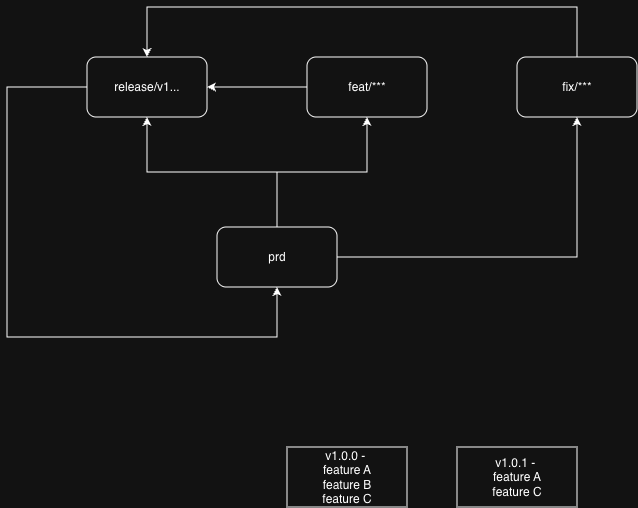

The diagram above was exported from draw.io. Its source (the exported page's mxGraphModel, read from the mxfile embedded in the PNG):
<mxGraphModel dx="1215" dy="1568" grid="1" gridSize="10" guides="1" tooltips="1" connect="1" arrows="1" fold="1" page="1" pageScale="1" pageWidth="850" pageHeight="1100" math="0" shadow="0">
  <root>
    <mxCell id="0" />
    <mxCell id="1" parent="0" />
    <mxCell id="ozpXYBg6i9MQkgjjPNxs-23" edge="1" parent="1" source="ozpXYBg6i9MQkgjjPNxs-2" style="edgeStyle=orthogonalEdgeStyle;rounded=0;orthogonalLoop=1;jettySize=auto;html=1;entryX=0.5;entryY=1;entryDx=0;entryDy=0;" target="ozpXYBg6i9MQkgjjPNxs-7">
      <mxGeometry relative="1" as="geometry" />
    </mxCell>
    <mxCell id="ozpXYBg6i9MQkgjjPNxs-25" edge="1" parent="1" source="ozpXYBg6i9MQkgjjPNxs-2" style="edgeStyle=orthogonalEdgeStyle;rounded=0;orthogonalLoop=1;jettySize=auto;html=1;exitX=0.5;exitY=0;exitDx=0;exitDy=0;" target="ozpXYBg6i9MQkgjjPNxs-9">
      <mxGeometry relative="1" as="geometry" />
    </mxCell>
    <mxCell id="oPo5z09dHn3Aupcio9Hi-2" edge="1" parent="1" source="ozpXYBg6i9MQkgjjPNxs-2" style="edgeStyle=orthogonalEdgeStyle;rounded=0;orthogonalLoop=1;jettySize=auto;html=1;entryX=0.5;entryY=1;entryDx=0;entryDy=0;" target="ozpXYBg6i9MQkgjjPNxs-33">
      <mxGeometry relative="1" as="geometry" />
    </mxCell>
    <mxCell id="ozpXYBg6i9MQkgjjPNxs-2" parent="1" style="rounded=1;whiteSpace=wrap;html=1;" value="prd" vertex="1">
      <mxGeometry height="60" width="120" x="380" y="210" as="geometry" />
    </mxCell>
    <mxCell id="ozpXYBg6i9MQkgjjPNxs-24" edge="1" parent="1" source="ozpXYBg6i9MQkgjjPNxs-7" style="edgeStyle=orthogonalEdgeStyle;rounded=0;orthogonalLoop=1;jettySize=auto;html=1;" target="ozpXYBg6i9MQkgjjPNxs-9">
      <mxGeometry relative="1" as="geometry" />
    </mxCell>
    <mxCell id="ozpXYBg6i9MQkgjjPNxs-7" parent="1" style="rounded=1;whiteSpace=wrap;html=1;" value="feat/***" vertex="1">
      <mxGeometry height="60" width="120" x="470" y="40" as="geometry" />
    </mxCell>
    <mxCell id="ozpXYBg6i9MQkgjjPNxs-28" edge="1" parent="1" source="ozpXYBg6i9MQkgjjPNxs-9" style="edgeStyle=orthogonalEdgeStyle;rounded=0;orthogonalLoop=1;jettySize=auto;html=1;entryX=0.5;entryY=1;entryDx=0;entryDy=0;" target="ozpXYBg6i9MQkgjjPNxs-2">
      <mxGeometry relative="1" as="geometry">
        <Array as="points">
          <mxPoint x="170" y="70" />
          <mxPoint x="170" y="320" />
          <mxPoint x="440" y="320" />
        </Array>
      </mxGeometry>
    </mxCell>
    <mxCell id="ozpXYBg6i9MQkgjjPNxs-9" parent="1" style="rounded=1;whiteSpace=wrap;html=1;" value="release/v1..." vertex="1">
      <mxGeometry height="60" width="120" x="250" y="40" as="geometry" />
    </mxCell>
    <mxCell id="ozpXYBg6i9MQkgjjPNxs-20" parent="1" style="rounded=0;whiteSpace=wrap;html=1;" value="v1.0.0 -&amp;nbsp;&lt;br&gt;feature A&lt;br&gt;feature B&lt;br&gt;feature C" vertex="1">
      <mxGeometry height="60" width="120" x="450" y="430" as="geometry" />
    </mxCell>
    <mxCell id="ozpXYBg6i9MQkgjjPNxs-21" parent="1" style="rounded=0;whiteSpace=wrap;html=1;" value="v1.0.1 -&amp;nbsp;&lt;br&gt;feature A&lt;br&gt;feature C" vertex="1">
      <mxGeometry height="60" width="120" x="620" y="430" as="geometry" />
    </mxCell>
    <mxCell id="ozpXYBg6i9MQkgjjPNxs-36" edge="1" parent="1" source="ozpXYBg6i9MQkgjjPNxs-33" style="edgeStyle=orthogonalEdgeStyle;rounded=0;orthogonalLoop=1;jettySize=auto;html=1;entryX=0.5;entryY=0;entryDx=0;entryDy=0;" target="ozpXYBg6i9MQkgjjPNxs-9">
      <mxGeometry relative="1" as="geometry">
        <Array as="points">
          <mxPoint x="740" y="-10" />
          <mxPoint x="310" y="-10" />
        </Array>
        <mxPoint x="740" y="200" as="targetPoint" />
      </mxGeometry>
    </mxCell>
    <mxCell id="ozpXYBg6i9MQkgjjPNxs-33" parent="1" style="rounded=1;whiteSpace=wrap;html=1;" value="fix/***" vertex="1">
      <mxGeometry height="60" width="120" x="680" y="40" as="geometry" />
    </mxCell>
  </root>
</mxGraphModel>